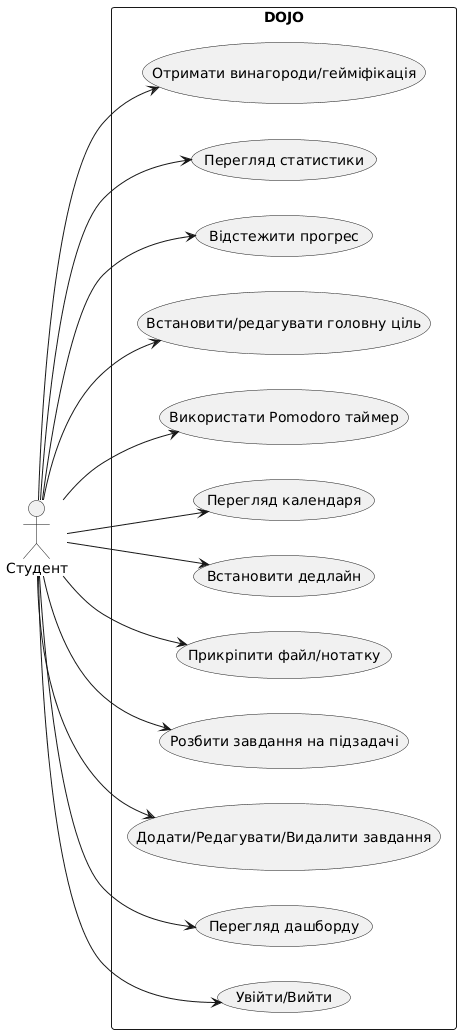

The diagram above was rendered by PlantUML. Its source (embedded in the PNG):
@startuml
left to right direction
actor "Студент" as Student

rectangle DOJO {
  (Увійти/Вийти) as Login
  (Перегляд дашборду) as Dashboard
  (Додати/Редагувати/Видалити завдання) as Task
  (Розбити завдання на підзадачі) as Subtask
  (Прикріпити файл/нотатку) as Attach
  (Встановити дедлайн) as Deadline
  (Перегляд календаря) as Calendar
  (Використати Pomodoro таймер) as Pomodoro
  (Встановити/редагувати головну ціль) as Goal
  (Відстежити прогрес) as Progress
  (Перегляд статистики) as Statistics
  (Отримати винагороди/гейміфікація) as Gamification
}

Student --> Login
Student --> Dashboard
Student --> Task
Student --> Subtask
Student --> Attach
Student --> Deadline
Student --> Calendar
Student --> Pomodoro
Student --> Goal
Student --> Progress
Student --> Statistics
Student --> Gamification
@enduml